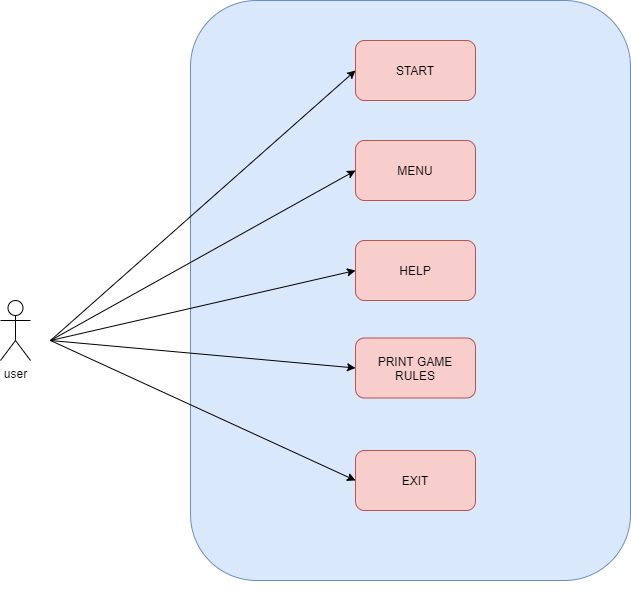

The diagram above was exported from draw.io. Its source (the exported page's mxGraphModel, read from the mxfile embedded in the PNG):
<mxGraphModel dx="768" dy="1582" grid="1" gridSize="10" guides="1" tooltips="1" connect="1" arrows="1" fold="1" page="1" pageScale="1" pageWidth="850" pageHeight="1100" math="0" shadow="0">
  <root>
    <mxCell id="0" />
    <mxCell id="1" parent="0" />
    <mxCell id="BbeM4fdHfA5qePG_QgCR-11" value="user" style="shape=umlActor;verticalLabelPosition=bottom;verticalAlign=top;html=1;outlineConnect=0;" parent="1" vertex="1">
      <mxGeometry x="70" y="220" width="30" height="60" as="geometry" />
    </mxCell>
    <mxCell id="BbeM4fdHfA5qePG_QgCR-12" value="" style="rounded=1;whiteSpace=wrap;html=1;fillColor=#dae8fc;strokeColor=#6c8ebf;" parent="1" vertex="1">
      <mxGeometry x="260" y="-80" width="440" height="580" as="geometry" />
    </mxCell>
    <mxCell id="BbeM4fdHfA5qePG_QgCR-13" value="START" style="rounded=1;whiteSpace=wrap;html=1;fillColor=#f8cecc;strokeColor=#b85450;" parent="1" vertex="1">
      <mxGeometry x="425" y="-40" width="120" height="60" as="geometry" />
    </mxCell>
    <mxCell id="BbeM4fdHfA5qePG_QgCR-14" value="MENU" style="whiteSpace=wrap;html=1;rounded=1;fillColor=#f8cecc;strokeColor=#b85450;" parent="1" vertex="1">
      <mxGeometry x="425" y="60" width="120" height="60" as="geometry" />
    </mxCell>
    <mxCell id="BbeM4fdHfA5qePG_QgCR-16" value="HELP" style="whiteSpace=wrap;html=1;rounded=1;fillColor=#f8cecc;strokeColor=#b85450;" parent="1" vertex="1">
      <mxGeometry x="425" y="160" width="120" height="60" as="geometry" />
    </mxCell>
    <mxCell id="BbeM4fdHfA5qePG_QgCR-18" value="PRINT GAME RULES" style="whiteSpace=wrap;html=1;rounded=1;fillColor=#f8cecc;strokeColor=#b85450;" parent="1" vertex="1">
      <mxGeometry x="425" y="257.5" width="120" height="60" as="geometry" />
    </mxCell>
    <mxCell id="BbeM4fdHfA5qePG_QgCR-22" value="EXIT" style="whiteSpace=wrap;html=1;rounded=1;strokeColor=#b85450;fillColor=#f8cecc;" parent="1" vertex="1">
      <mxGeometry x="425" y="370" width="120" height="60" as="geometry" />
    </mxCell>
    <mxCell id="BbeM4fdHfA5qePG_QgCR-27" value="" style="endArrow=classic;html=1;entryX=0;entryY=0.5;entryDx=0;entryDy=0;" parent="1" target="BbeM4fdHfA5qePG_QgCR-13" edge="1">
      <mxGeometry width="50" height="50" relative="1" as="geometry">
        <mxPoint x="120" y="260" as="sourcePoint" />
        <mxPoint x="220" y="150" as="targetPoint" />
      </mxGeometry>
    </mxCell>
    <mxCell id="BbeM4fdHfA5qePG_QgCR-28" value="" style="endArrow=classic;html=1;entryX=0;entryY=0.5;entryDx=0;entryDy=0;" parent="1" target="BbeM4fdHfA5qePG_QgCR-14" edge="1">
      <mxGeometry width="50" height="50" relative="1" as="geometry">
        <mxPoint x="120" y="260" as="sourcePoint" />
        <mxPoint x="210" y="230" as="targetPoint" />
      </mxGeometry>
    </mxCell>
    <mxCell id="BbeM4fdHfA5qePG_QgCR-29" value="" style="endArrow=classic;html=1;entryX=0;entryY=0.5;entryDx=0;entryDy=0;" parent="1" target="BbeM4fdHfA5qePG_QgCR-16" edge="1">
      <mxGeometry width="50" height="50" relative="1" as="geometry">
        <mxPoint x="120" y="260" as="sourcePoint" />
        <mxPoint x="240" y="230" as="targetPoint" />
      </mxGeometry>
    </mxCell>
    <mxCell id="BbeM4fdHfA5qePG_QgCR-31" value="" style="endArrow=classic;html=1;entryX=0;entryY=0.5;entryDx=0;entryDy=0;" parent="1" target="BbeM4fdHfA5qePG_QgCR-18" edge="1">
      <mxGeometry width="50" height="50" relative="1" as="geometry">
        <mxPoint x="120" y="260" as="sourcePoint" />
        <mxPoint x="230" y="250" as="targetPoint" />
      </mxGeometry>
    </mxCell>
    <mxCell id="BbeM4fdHfA5qePG_QgCR-32" value="" style="endArrow=classic;html=1;entryX=0;entryY=0.5;entryDx=0;entryDy=0;" parent="1" target="BbeM4fdHfA5qePG_QgCR-22" edge="1">
      <mxGeometry width="50" height="50" relative="1" as="geometry">
        <mxPoint x="120" y="260" as="sourcePoint" />
        <mxPoint x="210" y="310" as="targetPoint" />
      </mxGeometry>
    </mxCell>
    <mxCell id="8uaRjZDGcwy-s-xXtBtW-1" style="edgeStyle=orthogonalEdgeStyle;rounded=0;orthogonalLoop=1;jettySize=auto;html=1;exitX=0.5;exitY=1;exitDx=0;exitDy=0;" edge="1" parent="1" source="BbeM4fdHfA5qePG_QgCR-12" target="BbeM4fdHfA5qePG_QgCR-12">
      <mxGeometry relative="1" as="geometry" />
    </mxCell>
  </root>
</mxGraphModel>